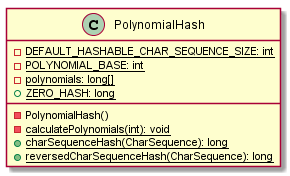

The diagram above was rendered by PlantUML. Its source (embedded in the PNG):
@startuml

    class PolynomialHash {
        {static} -DEFAULT_HASHABLE_CHAR_SEQUENCE_SIZE: int
        {static} -POLYNOMIAL_BASE: int
        {static} -polynomials: long[]
        {static} +ZERO_HASH: long
        -PolynomialHash()
        {static} -calculatePolynomials(int): void
        {static} +charSequenceHash(CharSequence): long
        {static} +reversedCharSequenceHash(CharSequence): long
    }

@enduml